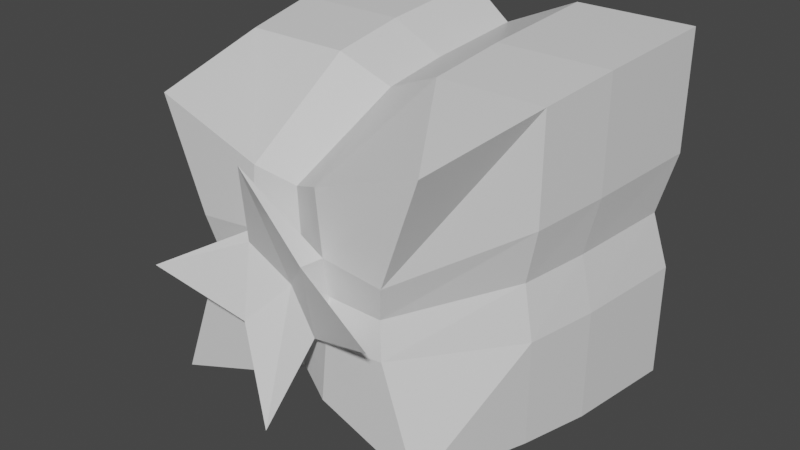 # Source: skrzynka.blend  (saved by Blender 2.80.75; exported with 4.5.12 LTS)
import bpy
from mathutils import Matrix  # noqa: F401  (used for matrix-valued properties, if any)

bpy.ops.wm.read_factory_settings(use_empty=True)
scene = bpy.context.scene
scene.name = 'Scene'

# ---- collections
col_collection = bpy.data.collections.new('Collection'); scene.collection.children.link(col_collection)

# ---- materials (node trees are filled in below, after node groups)
mat_material = bpy.data.materials.new('Material')
mat_material.alpha_threshold = 0.0
mat_material.use_transparent_shadow = False
mat_material.line_color = (0.0, 0.0, 0.0, 1.0)

# ---- material node trees
mat_material.use_nodes = True; mat_material.node_tree.nodes.clear()
_N = mat_material.node_tree.nodes; _L = mat_material.node_tree.links
n0 = _N.new('ShaderNodeOutputMaterial'); n0.name = 'Material Output'; n0.location = (300, 300)
n1 = _N.new('ShaderNodeBsdfPrincipled'); n1.name = 'Principled BSDF'; n1.location = (10, 300)
n1.distribution = 'GGX'
n1.subsurface_method = 'BURLEY'
n1.inputs[2].default_value = 0.4
n1.inputs[3].default_value = 1.45
n1.inputs[27].default_value = (0.0, 0.0, 0.0, 1.0)
n1.inputs[28].default_value = 1.0
_L.new(n1.outputs[0], n0.inputs[0])
n0.is_active_output = True

# ---- world
world_world = bpy.data.worlds.new('World'); scene.world = world_world
world_world.use_nodes = True; world_world.node_tree.nodes.clear()
_N = world_world.node_tree.nodes; _L = world_world.node_tree.links
n0 = _N.new('ShaderNodeOutputWorld'); n0.name = 'World Output'; n0.location = (300, 300)
n1 = _N.new('ShaderNodeBackground'); n1.name = 'Background'; n1.location = (10, 300)
n1.inputs[0].default_value = (0.05088, 0.05088, 0.05088, 1.0)
_L.new(n1.outputs[0], n0.inputs[0])
n0.is_active_output = True
world_world.color = (0.05088, 0.05088, 0.05088)
world_world.use_sun_shadow = False
world_world.sun_shadow_jitter_overblur = 0.0

# ---- meshes
me_cube = bpy.data.meshes.new('Cube')
me_cube.from_pydata([(0.4162, 0.4162, 0.4978), (0.5422, 0.5422, -0.5011), (0.4162, -0.4162, 0.4978), (0.5422, -0.5422, -0.5011), (-0.4162, 0.4162, 0.4978), (-0.5422, 0.5422, -0.5011), (-0.4162, -0.4162, 0.4978), (-0.5422, -0.5422, -0.5011), (-0.5422, 0.1807, -0.5011), (-0.5422, -0.1807, -0.5011), (0.3027, 0.1009, 0.492), (0.3027, -0.1009, 0.492), (-0.3027, -0.1009, 0.492), (-0.3027, 0.1009, 0.492), (0.5422, -0.1807, -0.5011), (0.5422, 0.1807, -0.5011), (0.1807, 0.5422, -0.5011), (-0.1807, 0.5422, -0.5011), (0.1009, -0.3027, 0.492), (-0.1009, -0.3027, 0.492), (-0.1807, -0.5422, -0.5011), (0.1807, -0.5422, -0.5011), (-0.1009, 0.3027, 0.492), (0.1009, 0.3027, 0.492), (0.1667, 0.1667, -0.5), (-0.1667, 0.1667, -0.5), (0.1667, -0.1667, -0.5), (-0.1667, -0.1667, -0.5), (-0.1212, 0.1212, 0.4936), (0.1212, 0.1212, 0.4936), (-0.1212, -0.1212, 0.4936), (0.1212, -0.1212, 0.4936), (0.0, 0.467, -0.4259), (0.0, -0.2607, 0.45), (0.0, -0.467, -0.4259), (0.0, 0.2607, 0.45), (0.0, 0.1436, -0.4307), (0.0, -0.1436, -0.4307), (0.0, 0.1044, 0.4432), (0.0, -0.1044, 0.4432), (-0.5046, 0.0, -0.4634), (0.2817, 0.0, 0.471), (-0.2817, 0.0, 0.471), (0.5046, 0.0, -0.4634), (0.1128, 0.0, 0.4683), (-0.1128, 0.0, 0.4683), (-0.1551, 0.0, -0.4653), (0.1551, 0.0, -0.4653), (0.0, 0.0, -0.4007), (0.4823, 0.4823, 0.1107), (-0.4823, -0.4823, 0.1107), (0.4823, -0.4823, 0.1107), (-0.4823, 0.4823, 0.1107), (0.4823, 0.1608, 0.1107), (0.4823, -0.1608, 0.1107), (-0.4823, -0.1608, 0.1107), (-0.4823, 0.1608, 0.1107), (-0.1608, 0.4823, 0.1107), (0.1608, 0.4823, 0.1107), (0.1608, -0.4823, 0.1107), (-0.1608, -0.4823, 0.1107), (0.0, -0.4154, 0.09592), (0.0, 0.4154, 0.09592), (-0.4488, 0.0, 0.1033), (0.4488, 0.0, 0.1033), (0.5148, 0.5148, -0.1282), (0.5148, -0.5148, -0.1282), (-0.5148, 0.5148, -0.1282), (0.5148, 0.1716, -0.1282), (0.5148, -0.1716, -0.1282), (-0.5148, -0.1716, -0.1282), (-0.5148, 0.1716, -0.1282), (-0.1716, 0.5148, -0.1282), (0.1716, 0.5148, -0.1282), (0.1716, -0.5148, -0.1282), (-0.1716, -0.5148, -0.1282), (5.529e-11, -0.4434, -0.1099), (5.529e-11, 0.4434, -0.1099), (-0.4791, 0.0, -0.119), (0.4791, 0.0, -0.119), (-0.5148, -0.5148, -0.1282), (-0.1088, 0.0987, 0.5197), (-0.01791, 0.3683, 0.6188), (0.1088, -0.0987, 0.5197), (0.3683, 0.01791, 0.6188), (0.1066, 0.1175, 0.5551), (-0.1066, -0.1175, 0.5551), (0.01791, -0.3683, 0.6188), (-0.3683, -0.01791, 0.6188), (2.452e-09, 1.086e-09, 0.4856)], [], [(30, 12, 6, 19), (60, 19, 6, 50), (56, 13, 4, 52), (26, 14, 3, 21), (54, 11, 2, 51), (58, 23, 0, 49), (49, 0, 10, 53), (64, 41, 11, 54), (16, 1, 15, 24), (47, 43, 14, 26), (50, 6, 12, 55), (63, 42, 13, 56), (22, 4, 13, 28), (45, 42, 12, 30), (41, 44, 31, 11), (29, 38, 81, 82), (0, 23, 29, 10), (35, 22, 28, 38), (40, 46, 27, 9), (48, 47, 26, 37), (5, 17, 25, 8), (32, 16, 24, 36), (52, 4, 22, 57), (62, 35, 23, 58), (9, 27, 20, 7), (37, 26, 21, 34), (51, 2, 18, 59), (61, 33, 19, 60), (11, 31, 18, 2), (39, 30, 19, 33), (31, 39, 33, 18), (59, 18, 33, 61), (27, 37, 34, 20), (57, 22, 35, 62), (17, 32, 36, 25), (46, 48, 37, 27), (23, 35, 38, 29), (39, 31, 84, 83), (45, 30, 87, 86), (25, 36, 48, 46), (36, 24, 47, 48), (8, 25, 46, 40), (30, 39, 83, 87), (10, 29, 44, 41), (28, 13, 42, 45), (55, 12, 42, 63), (24, 15, 43, 47), (53, 10, 41, 64), (68, 53, 64, 79), (70, 55, 63, 78), (72, 57, 62, 77), (74, 59, 61, 76), (76, 61, 60, 75), (66, 51, 59, 74), (77, 62, 58, 73), (67, 52, 57, 72), (78, 63, 56, 71), (80, 50, 55, 70), (79, 64, 54, 69), (65, 49, 53, 68), (73, 58, 49, 65), (69, 54, 51, 66), (71, 56, 52, 67), (75, 60, 50, 80), (20, 75, 80, 7), (8, 71, 67, 5), (14, 69, 66, 3), (16, 73, 65, 1), (1, 65, 68, 15), (43, 79, 69, 14), (7, 80, 70, 9), (40, 78, 71, 8), (5, 67, 72, 17), (32, 77, 73, 16), (3, 66, 74, 21), (34, 76, 75, 20), (21, 74, 76, 34), (17, 72, 77, 32), (9, 70, 78, 40), (15, 68, 79, 43), (89, 86, 87, 83), (85, 89, 83, 84), (82, 81, 89, 85), (81, 88, 86, 89), (28, 45, 86, 88), (38, 28, 88, 81), (31, 44, 85, 84), (44, 29, 82, 85)])
_uv = me_cube.uv_layers.new(name='UVMap')
_uv.uv.foreach_set('vector', [0.5417, 0.1667, 0.625, 0.1667, 0.625, 0.25, 0.5417, 0.25, 0.5277, 0.4167, 0.625, 0.4167, 0.625, 0.5, 0.5277, 0.5, 0.5277, 0.6667, 0.625, 0.6667, 0.625, 0.75, 0.5277, 0.75, 0.5417, 0.9167, 0.625, 0.9167, 0.625, 1.0, 0.5417, 1.0, 0.2777, 0.6667, 0.375, 0.6667, 0.375, 0.75, 0.2777, 0.75, 0.7777, 0.6667, 0.875, 0.6667, 0.875, 0.75, 0.7777, 0.75, 0.2777, 0.5, 0.375, 0.5, 0.375, 0.5833, 0.2777, 0.5833, 0.2777, 0.625, 0.375, 0.625, 0.375, 0.6667, 0.2777, 0.6667, 0.5417, 0.75, 0.625, 0.75, 0.625, 0.8333, 0.5417, 0.8333, 0.5417, 0.875, 0.625, 0.875, 0.625, 0.9167, 0.5417, 0.9167, 0.5277, 0.5, 0.625, 0.5, 0.625, 0.5833, 0.5277, 0.5833, 0.5277, 0.625, 0.625, 0.625, 0.625, 0.6667, 0.5277, 0.6667, 0.5417, 0.0, 0.625, 0.0, 0.625, 0.08333, 0.5417, 0.08333, 0.5417, 0.125, 0.625, 0.125, 0.625, 0.1667, 0.5417, 0.1667, 0.375, 0.125, 0.4583, 0.125, 0.4583, 0.1667, 0.375, 0.1667, 0.4583, 0.08333, 0.5, 0.08333, 0.5, 0.08333, 0.4583, 0.08333, 0.375, 0.0, 0.4583, 0.0, 0.4583, 0.08333, 0.375, 0.08333, 0.5, 0.0, 0.5417, 0.0, 0.5417, 0.08333, 0.5, 0.08333, 0.375, 0.875, 0.4583, 0.875, 0.4583, 0.9167, 0.375, 0.9167, 0.5, 0.875, 0.5417, 0.875, 0.5417, 0.9167, 0.5, 0.9167, 0.375, 0.75, 0.4583, 0.75, 0.4583, 0.8333, 0.375, 0.8333, 0.5, 0.75, 0.5417, 0.75, 0.5417, 0.8333, 0.5, 0.8333, 0.7777, 0.5, 0.875, 0.5, 0.875, 0.5833, 0.7777, 0.5833, 0.7777, 0.625, 0.875, 0.625, 0.875, 0.6667, 0.7777, 0.6667, 0.375, 0.9167, 0.4583, 0.9167, 0.4583, 1.0, 0.375, 1.0, 0.5, 0.9167, 0.5417, 0.9167, 0.5417, 1.0, 0.5, 1.0, 0.5277, 0.25, 0.625, 0.25, 0.625, 0.3333, 0.5277, 0.3333, 0.5277, 0.375, 0.625, 0.375, 0.625, 0.4167, 0.5277, 0.4167, 0.375, 0.1667, 0.4583, 0.1667, 0.4583, 0.25, 0.375, 0.25, 0.5, 0.1667, 0.5417, 0.1667, 0.5417, 0.25, 0.5, 0.25, 0.4583, 0.1667, 0.5, 0.1667, 0.5, 0.25, 0.4583, 0.25, 0.5277, 0.3333, 0.625, 0.3333, 0.625, 0.375, 0.5277, 0.375, 0.4583, 0.9167, 0.5, 0.9167, 0.5, 1.0, 0.4583, 1.0, 0.7777, 0.5833, 0.875, 0.5833, 0.875, 0.625, 0.7777, 0.625, 0.4583, 0.75, 0.5, 0.75, 0.5, 0.8333, 0.4583, 0.8333, 0.4583, 0.875, 0.5, 0.875, 0.5, 0.9167, 0.4583, 0.9167, 0.4583, 0.0, 0.5, 0.0, 0.5, 0.08333, 0.4583, 0.08333, 0.5, 0.1667, 0.4583, 0.1667, 0.4583, 0.1667, 0.5, 0.1667, 0.5417, 0.125, 0.5417, 0.1667, 0.5417, 0.1667, 0.5417, 0.125, 0.4583, 0.8333, 0.5, 0.8333, 0.5, 0.875, 0.4583, 0.875, 0.5, 0.8333, 0.5417, 0.8333, 0.5417, 0.875, 0.5, 0.875, 0.375, 0.8333, 0.4583, 0.8333, 0.4583, 0.875, 0.375, 0.875, 0.5417, 0.1667, 0.5, 0.1667, 0.5, 0.1667, 0.5417, 0.1667, 0.375, 0.08333, 0.4583, 0.08333, 0.4583, 0.125, 0.375, 0.125, 0.5417, 0.08333, 0.625, 0.08333, 0.625, 0.125, 0.5417, 0.125, 0.5277, 0.5833, 0.625, 0.5833, 0.625, 0.625, 0.5277, 0.625, 0.5417, 0.8333, 0.625, 0.8333, 0.625, 0.875, 0.5417, 0.875, 0.2777, 0.5833, 0.375, 0.5833, 0.375, 0.625, 0.2777, 0.625, 0.218, 0.5833, 0.2777, 0.5833, 0.2777, 0.625, 0.218, 0.625, 0.468, 0.5833, 0.5277, 0.5833, 0.5277, 0.625, 0.468, 0.625, 0.718, 0.5833, 0.7777, 0.5833, 0.7777, 0.625, 0.718, 0.625, 0.468, 0.3333, 0.5277, 0.3333, 0.5277, 0.375, 0.468, 0.375, 0.468, 0.375, 0.5277, 0.375, 0.5277, 0.4167, 0.468, 0.4167, 0.468, 0.25, 0.5277, 0.25, 0.5277, 0.3333, 0.468, 0.3333, 0.718, 0.625, 0.7777, 0.625, 0.7777, 0.6667, 0.718, 0.6667, 0.718, 0.5, 0.7777, 0.5, 0.7777, 0.5833, 0.718, 0.5833, 0.468, 0.625, 0.5277, 0.625, 0.5277, 0.6667, 0.468, 0.6667, 0.468, 0.5, 0.5277, 0.5, 0.5277, 0.5833, 0.468, 0.5833, 0.218, 0.625, 0.2777, 0.625, 0.2777, 0.6667, 0.218, 0.6667, 0.218, 0.5, 0.2777, 0.5, 0.2777, 0.5833, 0.218, 0.5833, 0.718, 0.6667, 0.7777, 0.6667, 0.7777, 0.75, 0.718, 0.75, 0.218, 0.6667, 0.2777, 0.6667, 0.2777, 0.75, 0.218, 0.75, 0.468, 0.6667, 0.5277, 0.6667, 0.5277, 0.75, 0.468, 0.75, 0.468, 0.4167, 0.5277, 0.4167, 0.5277, 0.5, 0.468, 0.5, 0.375, 0.4167, 0.468, 0.4167, 0.468, 0.5, 0.375, 0.5, 0.375, 0.6667, 0.468, 0.6667, 0.468, 0.75, 0.375, 0.75, 0.125, 0.6667, 0.218, 0.6667, 0.218, 0.75, 0.125, 0.75, 0.625, 0.6667, 0.718, 0.6667, 0.718, 0.75, 0.625, 0.75, 0.125, 0.5, 0.218, 0.5, 0.218, 0.5833, 0.125, 0.5833, 0.125, 0.625, 0.218, 0.625, 0.218, 0.6667, 0.125, 0.6667, 0.375, 0.5, 0.468, 0.5, 0.468, 0.5833, 0.375, 0.5833, 0.375, 0.625, 0.468, 0.625, 0.468, 0.6667, 0.375, 0.6667, 0.625, 0.5, 0.718, 0.5, 0.718, 0.5833, 0.625, 0.5833, 0.625, 0.625, 0.718, 0.625, 0.718, 0.6667, 0.625, 0.6667, 0.375, 0.25, 0.468, 0.25, 0.468, 0.3333, 0.375, 0.3333, 0.375, 0.375, 0.468, 0.375, 0.468, 0.4167, 0.375, 0.4167, 0.375, 0.3333, 0.468, 0.3333, 0.468, 0.375, 0.375, 0.375, 0.625, 0.5833, 0.718, 0.5833, 0.718, 0.625, 0.625, 0.625, 0.375, 0.5833, 0.468, 0.5833, 0.468, 0.625, 0.375, 0.625, 0.125, 0.5833, 0.218, 0.5833, 0.218, 0.625, 0.125, 0.625, 0.5, 0.125, 0.5417, 0.125, 0.5417, 0.1667, 0.5, 0.1667, 0.4583, 0.125, 0.5, 0.125, 0.5, 0.1667, 0.4583, 0.1667, 0.4583, 0.08333, 0.5, 0.08333, 0.5, 0.125, 0.4583, 0.125, 0.5, 0.08333, 0.5417, 0.08333, 0.5417, 0.125, 0.5, 0.125, 0.5417, 0.08333, 0.5417, 0.125, 0.5417, 0.125, 0.5417, 0.08333, 0.5, 0.08333, 0.5417, 0.08333, 0.5417, 0.08333, 0.5, 0.08333, 0.4583, 0.1667, 0.4583, 0.125, 0.4583, 0.125, 0.4583, 0.1667, 0.4583, 0.125, 0.4583, 0.08333, 0.4583, 0.08333, 0.4583, 0.125])
me_cube.materials.append(mat_material)
me_cube.use_remesh_preserve_volume = False
me_cube.use_remesh_preserve_attributes = False
me_cube.use_mirror_vertex_groups = False
me_cube.update()

# ---- objects
ob_cube = bpy.data.objects.new('Cube', me_cube)

# ---- transforms, parenting, visibility, modifiers, constraints
ob_cube.location = (0.0, 0.0, 0.0)
ob_cube.rotation_euler = (1.571, -0.0, 0.0)
ob_cube.lock_rotations_4d = False
ob_cube.empty_display_type = 'ARROWS'
ob_cube.lineart.crease_threshold = 0.0

# ---- collection membership
col_collection.objects.link(ob_cube)

# ---- scene / render settings (as saved in the file)
scene.frame_start = 1; scene.frame_end = 250; scene.frame_set(1)
scene.render.engine = 'BLENDER_EEVEE_NEXT'
scene.cycles.use_denoising = False
scene.cycles.samples = 128
scene.cycles.sampling_pattern = 'TABULATED_SOBOL'
scene.cycles.use_adaptive_sampling = False
scene.cycles.use_light_tree = False
scene.view_settings.view_transform = 'Filmic'
bpy.context.view_layer.update()

# ---- added for rendering (the .blend has no active camera and no usable light): camera, sun
cam_auto = bpy.data.cameras.new('AutoCamera')
cam_auto.lens = 50.0
cam_auto.sensor_width = 36.0
cam_auto.clip_end = 1000.0
ob_auto_camera = bpy.data.objects.new('AutoCamera', cam_auto)
scene.collection.objects.link(ob_auto_camera)
ob_auto_camera.location = (1.75699, -2.16724, 1.4056)
ob_auto_camera.rotation_euler = (1.09748, -7.21219e-08, 0.694738)
scene.camera = ob_auto_camera
light_auto_sun = bpy.data.lights.new('AutoSun', 'SUN')
light_auto_sun.energy = 3.0
light_auto_sun.angle = 0.0523599
ob_auto_sun = bpy.data.objects.new('AutoSun', light_auto_sun)
scene.collection.objects.link(ob_auto_sun)
ob_auto_sun.rotation_euler = (0.872665, 0.174533, 0.523599)
bpy.context.view_layer.update()
